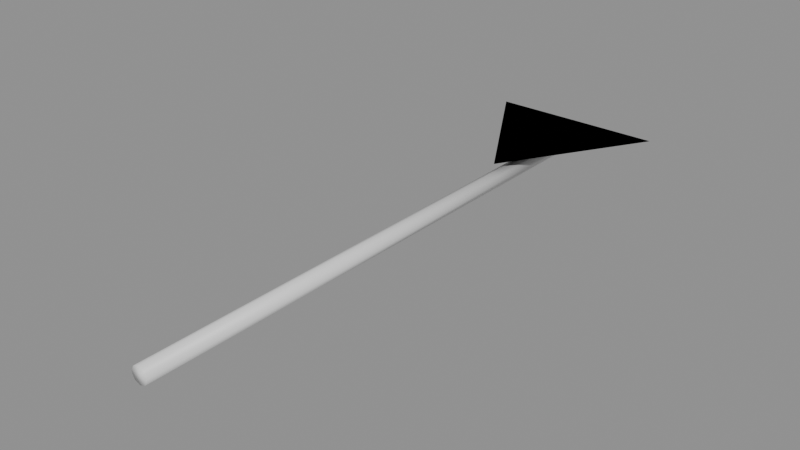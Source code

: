 # Source: decor_syield.blend  (saved by Blender 5.3.31; exported with 4.5.12 LTS)
import bpy
from mathutils import Matrix  # noqa: F401  (used for matrix-valued properties, if any)

bpy.ops.wm.read_factory_settings(use_empty=True)
scene = bpy.context.scene
scene.name = 'Scene'

# ---- materials (node trees are filled in below, after node groups)
mat_m6 = bpy.data.materials.new('m6')
mat_m0 = bpy.data.materials.new('m0')
mat_m2 = bpy.data.materials.new('m2')

# ---- material node trees
mat_m6.use_nodes = True; mat_m6.node_tree.nodes.clear()
_N = mat_m6.node_tree.nodes; _L = mat_m6.node_tree.links
n0 = _N.new('ShaderNodeBsdfPrincipled'); n0.name = 'Principled BSDF'; n0.location = (-200, 100)
n0.inputs[10].default_value = 0.005
n1 = _N.new('ShaderNodeOutputMaterial'); n1.name = 'Material Output'; n1.location = (200, 100)
_L.new(n0.outputs[0], n1.inputs[0])
n1.is_active_output = True
mat_m0.use_nodes = True; mat_m0.node_tree.nodes.clear()
_N = mat_m0.node_tree.nodes; _L = mat_m0.node_tree.links
n0 = _N.new('ShaderNodeBsdfPrincipled'); n0.name = 'Principled BSDF'; n0.location = (-200, 100)
n0.inputs[10].default_value = 0.005
n1 = _N.new('ShaderNodeOutputMaterial'); n1.name = 'Material Output'; n1.location = (200, 100)
_L.new(n0.outputs[0], n1.inputs[0])
n1.is_active_output = True
mat_m2.use_nodes = True; mat_m2.node_tree.nodes.clear()
_N = mat_m2.node_tree.nodes; _L = mat_m2.node_tree.links
n0 = _N.new('ShaderNodeBsdfPrincipled'); n0.name = 'Principled BSDF'; n0.location = (-200, 100)
n0.inputs[10].default_value = 0.005
n1 = _N.new('ShaderNodeOutputMaterial'); n1.name = 'Material Output'; n1.location = (200, 100)
_L.new(n0.outputs[0], n1.inputs[0])
n1.is_active_output = True

# ---- meshes
me_cone = bpy.data.meshes.new('Cone')
me_cone.from_pydata([(0.0, 0.0, -0.04), (0.0, 2.6, -0.04), (0.02828, 0.0, -0.02828), (0.02828, 2.6, -0.02828), (0.04, 0.0, 5.682e-08), (0.04, 2.6, -5.682e-08), (0.02828, 0.0, 0.02828), (0.02828, 2.6, 0.02828), (0.0, 0.0, 0.04), (0.0, 2.6, 0.04), (-0.02828, 0.0, 0.02828), (-0.02828, 2.6, 0.02828), (-0.04, 0.0, 5.682e-08), (-0.04, 2.6, -5.682e-08), (-0.02828, 0.0, -0.02828), (-0.02828, 2.6, -0.02828), (-0.42, 2.75, 0.08), (0.42, 2.75, 0.08), (0.0, 2.05, 0.08), (-0.42, 2.75, 0.08), (0.42, 2.75, 0.08), (0.0, 2.05, 0.08), (-0.3, 2.68, 0.1), (0.3, 2.68, 0.1), (0.0, 2.17, 0.1), (-0.3, 2.68, 0.1), (0.3, 2.68, 0.1), (0.0, 2.17, 0.1)], [], [(0, 1, 3, 2), (2, 3, 5, 4), (4, 5, 7, 6), (6, 7, 9, 8), (8, 9, 11, 10), (10, 11, 13, 12), (3, 1, 15, 13, 11, 9, 7, 5), (12, 13, 15, 14), (14, 15, 1, 0), (0, 2, 4, 6, 8, 10, 12, 14), (16, 17, 18), (21, 20, 19), (22, 23, 24), (27, 26, 25)])
me_cone.polygons.foreach_set('use_smooth', [1, 1, 1, 1, 1, 1, 1, 1, 1, 1, 0, 0, 0, 0])
me_cone.polygons.foreach_set('material_index', [0, 0, 0, 0, 0, 0, 0, 0, 0, 0, 1, 1, 2, 2])
_uv = me_cone.uv_layers.new(name='UVMap')
_uv.uv.foreach_set('vector', [1.0, 0.5, 1.0, 1.0, 0.875, 1.0, 0.875, 0.5, 0.875, 0.5, 0.875, 1.0, 0.75, 1.0, 0.75, 0.5, 0.75, 0.5, 0.75, 1.0, 0.625, 1.0, 0.625, 0.5, 0.625, 0.5, 0.625, 1.0, 0.5, 1.0, 0.5, 0.5, 0.5, 0.5, 0.5, 1.0, 0.375, 1.0, 0.375, 0.5, 0.375, 0.5, 0.375, 1.0, 0.25, 1.0, 0.25, 0.5, 0.4197, 0.4197, 0.25, 0.49, 0.08029, 0.4197, 0.01, 0.25, 0.08029, 0.08029, 0.25, 0.01, 0.4197, 0.08029, 0.49, 0.25, 0.25, 0.5, 0.25, 1.0, 0.125, 1.0, 0.125, 0.5, 0.125, 0.5, 0.125, 1.0, 0.0, 1.0, 0.0, 0.5, 0.75, 0.49, 0.9197, 0.4197, 0.99, 0.25, 0.9197, 0.08029, 0.75, 0.01, 0.5803, 0.08029, 0.51, 0.25, 0.5803, 0.4197, 0.0, 0.0, 0.0, 0.0, 0.0, 0.0, 0.0, 0.0, 0.0, 0.0, 0.0, 0.0, 0.0, 0.0, 0.0, 0.0, 0.0, 0.0, 0.0, 0.0, 0.0, 0.0, 0.0, 0.0])
me_cone.materials.append(mat_m6)
me_cone.materials.append(mat_m0)
me_cone.materials.append(mat_m2)
me_cone.update()

# ---- objects
ob_cone = bpy.data.objects.new('Cone', me_cone)

# ---- transforms, parenting, visibility, modifiers, constraints
ob_cone.location = (0.0, 0.0, 0.0)

# ---- collection membership
scene.collection.objects.link(ob_cone)

# ---- scene / render settings (as saved in the file)
scene.frame_start = 1; scene.frame_end = 250; scene.frame_set(1)
scene.render.engine = 'BLENDER_EEVEE_NEXT'
scene.render.bake_bias = 0.0
scene.render.bake_samples = 0
scene.render.compositor_device = 'GPU'
scene.eevee.use_volume_custom_range = False
scene.eevee.fast_gi_thickness_near = 0.1
scene.eevee.fast_gi_thickness_far = 0.0
scene.eevee.ray_tracing_options.screen_trace_thickness = 0.1
bpy.context.view_layer.update()

# ---- added for rendering (the .blend has no active camera and no usable light): camera, sun + grey world if the file has none
cam_auto = bpy.data.cameras.new('AutoCamera')
cam_auto.lens = 50.0
cam_auto.sensor_width = 36.0
cam_auto.clip_end = 1000.0
ob_auto_camera = bpy.data.objects.new('AutoCamera', cam_auto)
scene.collection.objects.link(ob_auto_camera)
ob_auto_camera.location = (2.66357, -1.82128, 2.16086)
ob_auto_camera.rotation_euler = (1.09748, -7.21219e-08, 0.694738)
scene.camera = ob_auto_camera
light_auto_sun = bpy.data.lights.new('AutoSun', 'SUN')
light_auto_sun.energy = 3.0
light_auto_sun.angle = 0.0523599
ob_auto_sun = bpy.data.objects.new('AutoSun', light_auto_sun)
scene.collection.objects.link(ob_auto_sun)
ob_auto_sun.rotation_euler = (0.872665, 0.174533, 0.523599)
if scene.world is None:
    world_auto = bpy.data.worlds.new('AutoWorld')
    world_auto.color = (0.3, 0.3, 0.3)
    scene.world = world_auto
bpy.context.view_layer.update()
